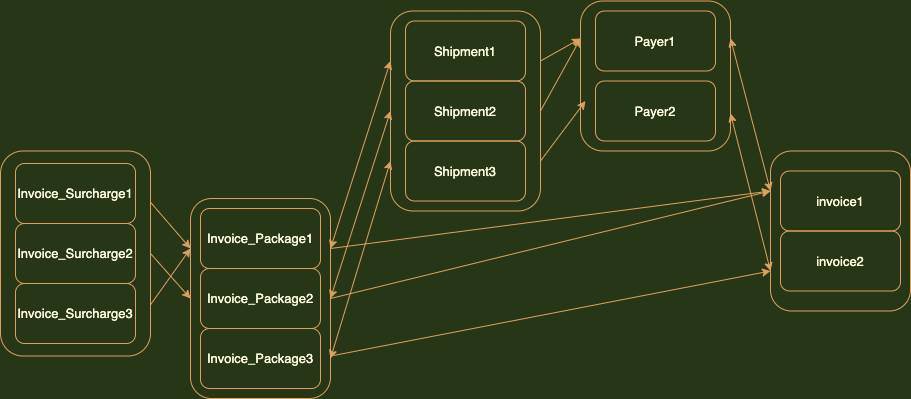

The diagram above was exported from draw.io. Its source (the exported page's mxGraphModel, read from the mxfile embedded in the PNG):
<mxGraphModel dx="1192" dy="751" grid="0" gridSize="10" guides="1" tooltips="1" connect="1" arrows="1" fold="1" page="1" pageScale="1" pageWidth="1100" pageHeight="850" background="#283618" math="0" shadow="0">
  <root>
    <mxCell id="0" />
    <mxCell id="1" parent="0" />
    <mxCell id="JVXooXvWpeD_GHny-1lP-112" value="Payer1" style="whiteSpace=wrap;html=1;fontSize=13;fillColor=none;rounded=1;strokeColor=#DDA15E;fontColor=#FEFAE0;" vertex="1" parent="1">
      <mxGeometry x="755" y="222.5" width="120" height="60" as="geometry" />
    </mxCell>
    <mxCell id="JVXooXvWpeD_GHny-1lP-113" value="Shipment1" style="whiteSpace=wrap;html=1;fontSize=13;fillColor=none;rounded=1;strokeColor=#DDA15E;fontColor=#FEFAE0;" vertex="1" parent="1">
      <mxGeometry x="565" y="232.5" width="120" height="60" as="geometry" />
    </mxCell>
    <mxCell id="JVXooXvWpeD_GHny-1lP-114" value="" style="whiteSpace=wrap;html=1;fontSize=13;fillColor=none;rounded=1;strokeColor=#DDA15E;fontColor=#FEFAE0;" vertex="1" parent="1">
      <mxGeometry x="740" y="212.5" width="150" height="150" as="geometry" />
    </mxCell>
    <mxCell id="JVXooXvWpeD_GHny-1lP-115" value="Payer2" style="whiteSpace=wrap;html=1;fontSize=13;fillColor=none;rounded=1;strokeColor=#DDA15E;fontColor=#FEFAE0;" vertex="1" parent="1">
      <mxGeometry x="755" y="292.5" width="120" height="60" as="geometry" />
    </mxCell>
    <mxCell id="JVXooXvWpeD_GHny-1lP-116" value="Shipment2" style="whiteSpace=wrap;html=1;fontSize=13;fillColor=none;rounded=1;strokeColor=#DDA15E;fontColor=#FEFAE0;" vertex="1" parent="1">
      <mxGeometry x="565" y="292.5" width="120" height="60" as="geometry" />
    </mxCell>
    <mxCell id="JVXooXvWpeD_GHny-1lP-117" value="Shipment3" style="whiteSpace=wrap;html=1;fontSize=13;fillColor=none;rounded=1;strokeColor=#DDA15E;fontColor=#FEFAE0;" vertex="1" parent="1">
      <mxGeometry x="565" y="352.5" width="120" height="60" as="geometry" />
    </mxCell>
    <mxCell id="JVXooXvWpeD_GHny-1lP-118" value="" style="whiteSpace=wrap;html=1;fontSize=13;fillColor=none;rounded=1;strokeColor=#DDA15E;fontColor=#FEFAE0;" vertex="1" parent="1">
      <mxGeometry x="550" y="222.5" width="150" height="200" as="geometry" />
    </mxCell>
    <mxCell id="JVXooXvWpeD_GHny-1lP-124" value="" style="endArrow=classic;html=1;fontSize=13;entryX=0;entryY=0.25;entryDx=0;entryDy=0;exitX=1;exitY=0.25;exitDx=0;exitDy=0;curved=1;labelBackgroundColor=#283618;strokeColor=#DDA15E;fontColor=#FEFAE0;" edge="1" parent="1" source="JVXooXvWpeD_GHny-1lP-118" target="JVXooXvWpeD_GHny-1lP-114">
      <mxGeometry width="50" height="50" relative="1" as="geometry">
        <mxPoint x="685" y="260" as="sourcePoint" />
        <mxPoint x="735" y="210" as="targetPoint" />
      </mxGeometry>
    </mxCell>
    <mxCell id="JVXooXvWpeD_GHny-1lP-125" value="" style="endArrow=classic;html=1;fontSize=13;entryX=0;entryY=0.25;entryDx=0;entryDy=0;exitX=1;exitY=0.5;exitDx=0;exitDy=0;curved=1;labelBackgroundColor=#283618;strokeColor=#DDA15E;fontColor=#FEFAE0;" edge="1" parent="1" source="JVXooXvWpeD_GHny-1lP-118" target="JVXooXvWpeD_GHny-1lP-114">
      <mxGeometry width="50" height="50" relative="1" as="geometry">
        <mxPoint x="685" y="322.5" as="sourcePoint" />
        <mxPoint x="850" y="320" as="targetPoint" />
      </mxGeometry>
    </mxCell>
    <mxCell id="JVXooXvWpeD_GHny-1lP-126" value="" style="endArrow=classic;html=1;fontSize=13;entryX=0.033;entryY=0.667;entryDx=0;entryDy=0;entryPerimeter=0;exitX=1;exitY=0.75;exitDx=0;exitDy=0;curved=1;labelBackgroundColor=#283618;strokeColor=#DDA15E;fontColor=#FEFAE0;" edge="1" parent="1" source="JVXooXvWpeD_GHny-1lP-118" target="JVXooXvWpeD_GHny-1lP-114">
      <mxGeometry width="50" height="50" relative="1" as="geometry">
        <mxPoint x="685" y="385" as="sourcePoint" />
        <mxPoint x="850" y="320" as="targetPoint" />
      </mxGeometry>
    </mxCell>
    <mxCell id="JVXooXvWpeD_GHny-1lP-127" value="invoice1" style="whiteSpace=wrap;html=1;fontSize=13;fillColor=none;rounded=1;strokeColor=#DDA15E;fontColor=#FEFAE0;" vertex="1" parent="1">
      <mxGeometry x="940" y="382.5" width="120" height="60" as="geometry" />
    </mxCell>
    <mxCell id="JVXooXvWpeD_GHny-1lP-128" value="invoice2" style="whiteSpace=wrap;html=1;fontSize=13;fillColor=none;rounded=1;strokeColor=#DDA15E;fontColor=#FEFAE0;" vertex="1" parent="1">
      <mxGeometry x="940" y="442.5" width="120" height="60" as="geometry" />
    </mxCell>
    <mxCell id="JVXooXvWpeD_GHny-1lP-129" value="" style="whiteSpace=wrap;html=1;fontSize=13;fillColor=none;rounded=1;strokeColor=#DDA15E;fontColor=#FEFAE0;" vertex="1" parent="1">
      <mxGeometry x="930" y="362.5" width="140" height="160" as="geometry" />
    </mxCell>
    <mxCell id="JVXooXvWpeD_GHny-1lP-131" value="" style="endArrow=classic;startArrow=classic;html=1;fontSize=13;entryX=0;entryY=0.25;entryDx=0;entryDy=0;exitX=1;exitY=0.25;exitDx=0;exitDy=0;curved=1;labelBackgroundColor=#283618;strokeColor=#DDA15E;fontColor=#FEFAE0;" edge="1" parent="1" source="JVXooXvWpeD_GHny-1lP-114" target="JVXooXvWpeD_GHny-1lP-129">
      <mxGeometry width="50" height="50" relative="1" as="geometry">
        <mxPoint x="820" y="530" as="sourcePoint" />
        <mxPoint x="870" y="480" as="targetPoint" />
      </mxGeometry>
    </mxCell>
    <mxCell id="JVXooXvWpeD_GHny-1lP-132" value="" style="endArrow=classic;startArrow=classic;html=1;fontSize=13;exitX=1;exitY=0.75;exitDx=0;exitDy=0;entryX=0;entryY=0.75;entryDx=0;entryDy=0;curved=1;labelBackgroundColor=#283618;strokeColor=#DDA15E;fontColor=#FEFAE0;" edge="1" parent="1" source="JVXooXvWpeD_GHny-1lP-114" target="JVXooXvWpeD_GHny-1lP-129">
      <mxGeometry width="50" height="50" relative="1" as="geometry">
        <mxPoint x="820" y="530" as="sourcePoint" />
        <mxPoint x="850" y="470" as="targetPoint" />
      </mxGeometry>
    </mxCell>
    <mxCell id="JVXooXvWpeD_GHny-1lP-133" value="Invoice_Package1" style="whiteSpace=wrap;html=1;fontSize=13;fillColor=none;rounded=1;strokeColor=#DDA15E;fontColor=#FEFAE0;" vertex="1" parent="1">
      <mxGeometry x="360" y="420" width="120" height="60" as="geometry" />
    </mxCell>
    <mxCell id="JVXooXvWpeD_GHny-1lP-134" value="Invoice_Package2" style="whiteSpace=wrap;html=1;fontSize=13;fillColor=none;rounded=1;strokeColor=#DDA15E;fontColor=#FEFAE0;" vertex="1" parent="1">
      <mxGeometry x="360" y="480" width="120" height="60" as="geometry" />
    </mxCell>
    <mxCell id="JVXooXvWpeD_GHny-1lP-135" value="Invoice_Package3" style="whiteSpace=wrap;html=1;fontSize=13;fillColor=none;rounded=1;strokeColor=#DDA15E;fontColor=#FEFAE0;" vertex="1" parent="1">
      <mxGeometry x="360" y="540" width="120" height="60" as="geometry" />
    </mxCell>
    <mxCell id="JVXooXvWpeD_GHny-1lP-136" value="" style="whiteSpace=wrap;html=1;fontSize=13;fillColor=none;rounded=1;strokeColor=#DDA15E;fontColor=#FEFAE0;" vertex="1" parent="1">
      <mxGeometry x="350" y="410" width="140" height="200" as="geometry" />
    </mxCell>
    <mxCell id="JVXooXvWpeD_GHny-1lP-137" value="" style="endArrow=classic;startArrow=classic;html=1;fontSize=13;entryX=0;entryY=0.25;entryDx=0;entryDy=0;exitX=1;exitY=0.25;exitDx=0;exitDy=0;curved=1;labelBackgroundColor=#283618;strokeColor=#DDA15E;fontColor=#FEFAE0;" edge="1" parent="1" source="JVXooXvWpeD_GHny-1lP-136" target="JVXooXvWpeD_GHny-1lP-118">
      <mxGeometry width="50" height="50" relative="1" as="geometry">
        <mxPoint x="480" y="475" as="sourcePoint" />
        <mxPoint x="530" y="425" as="targetPoint" />
      </mxGeometry>
    </mxCell>
    <mxCell id="JVXooXvWpeD_GHny-1lP-139" value="" style="endArrow=classic;startArrow=classic;html=1;fontSize=13;entryX=0;entryY=0.75;entryDx=0;entryDy=0;exitX=1;exitY=0.8;exitDx=0;exitDy=0;exitPerimeter=0;curved=1;labelBackgroundColor=#283618;strokeColor=#DDA15E;fontColor=#FEFAE0;" edge="1" parent="1" source="JVXooXvWpeD_GHny-1lP-136" target="JVXooXvWpeD_GHny-1lP-118">
      <mxGeometry width="50" height="50" relative="1" as="geometry">
        <mxPoint x="480" y="590" as="sourcePoint" />
        <mxPoint x="530" y="540" as="targetPoint" />
      </mxGeometry>
    </mxCell>
    <mxCell id="JVXooXvWpeD_GHny-1lP-140" value="" style="endArrow=classic;html=1;fontSize=13;exitX=1;exitY=0.25;exitDx=0;exitDy=0;entryX=0;entryY=0.25;entryDx=0;entryDy=0;curved=1;labelBackgroundColor=#283618;strokeColor=#DDA15E;fontColor=#FEFAE0;" edge="1" parent="1" source="JVXooXvWpeD_GHny-1lP-136" target="JVXooXvWpeD_GHny-1lP-129">
      <mxGeometry width="50" height="50" relative="1" as="geometry">
        <mxPoint x="630" y="510" as="sourcePoint" />
        <mxPoint x="680" y="460" as="targetPoint" />
      </mxGeometry>
    </mxCell>
    <mxCell id="JVXooXvWpeD_GHny-1lP-141" value="" style="endArrow=classic;html=1;fontSize=13;exitX=1;exitY=0.5;exitDx=0;exitDy=0;entryX=0;entryY=0.25;entryDx=0;entryDy=0;curved=1;labelBackgroundColor=#283618;strokeColor=#DDA15E;fontColor=#FEFAE0;" edge="1" parent="1" source="JVXooXvWpeD_GHny-1lP-136" target="JVXooXvWpeD_GHny-1lP-129">
      <mxGeometry width="50" height="50" relative="1" as="geometry">
        <mxPoint x="620" y="560" as="sourcePoint" />
        <mxPoint x="870" y="480" as="targetPoint" />
      </mxGeometry>
    </mxCell>
    <mxCell id="JVXooXvWpeD_GHny-1lP-143" value="" style="endArrow=classic;startArrow=classic;html=1;fontSize=13;exitX=1;exitY=0.5;exitDx=0;exitDy=0;entryX=0;entryY=0.5;entryDx=0;entryDy=0;curved=1;labelBackgroundColor=#283618;strokeColor=#DDA15E;fontColor=#FEFAE0;" edge="1" parent="1" source="JVXooXvWpeD_GHny-1lP-136" target="JVXooXvWpeD_GHny-1lP-118">
      <mxGeometry width="50" height="50" relative="1" as="geometry">
        <mxPoint x="680" y="640" as="sourcePoint" />
        <mxPoint x="730" y="590" as="targetPoint" />
      </mxGeometry>
    </mxCell>
    <mxCell id="JVXooXvWpeD_GHny-1lP-144" value="" style="endArrow=classic;html=1;fontSize=13;exitX=1.021;exitY=0.785;exitDx=0;exitDy=0;exitPerimeter=0;entryX=0;entryY=0.75;entryDx=0;entryDy=0;curved=1;labelBackgroundColor=#283618;strokeColor=#DDA15E;fontColor=#FEFAE0;" edge="1" parent="1" source="JVXooXvWpeD_GHny-1lP-136" target="JVXooXvWpeD_GHny-1lP-129">
      <mxGeometry width="50" height="50" relative="1" as="geometry">
        <mxPoint x="820" y="530" as="sourcePoint" />
        <mxPoint x="870" y="480" as="targetPoint" />
      </mxGeometry>
    </mxCell>
    <mxCell id="JVXooXvWpeD_GHny-1lP-145" value="Invoice_Surcharge1" style="whiteSpace=wrap;html=1;fontSize=13;fillColor=none;rounded=1;strokeColor=#DDA15E;fontColor=#FEFAE0;" vertex="1" parent="1">
      <mxGeometry x="175" y="375" width="120" height="60" as="geometry" />
    </mxCell>
    <mxCell id="JVXooXvWpeD_GHny-1lP-146" value="Invoice_Surcharge2" style="whiteSpace=wrap;html=1;fontSize=13;fillColor=none;rounded=1;strokeColor=#DDA15E;fontColor=#FEFAE0;" vertex="1" parent="1">
      <mxGeometry x="175" y="435" width="120" height="60" as="geometry" />
    </mxCell>
    <mxCell id="JVXooXvWpeD_GHny-1lP-147" value="Invoice_Surcharge3" style="whiteSpace=wrap;html=1;fontSize=13;fillColor=none;rounded=1;strokeColor=#DDA15E;fontColor=#FEFAE0;" vertex="1" parent="1">
      <mxGeometry x="175" y="495" width="120" height="60" as="geometry" />
    </mxCell>
    <mxCell id="JVXooXvWpeD_GHny-1lP-148" value="" style="whiteSpace=wrap;html=1;fontSize=13;fillColor=none;rounded=1;strokeColor=#DDA15E;fontColor=#FEFAE0;" vertex="1" parent="1">
      <mxGeometry x="160" y="362.5" width="150" height="205" as="geometry" />
    </mxCell>
    <mxCell id="JVXooXvWpeD_GHny-1lP-152" value="" style="endArrow=classic;html=1;fontSize=13;exitX=1;exitY=0.25;exitDx=0;exitDy=0;entryX=0;entryY=0.25;entryDx=0;entryDy=0;curved=1;labelBackgroundColor=#283618;strokeColor=#DDA15E;fontColor=#FEFAE0;" edge="1" parent="1" source="JVXooXvWpeD_GHny-1lP-148" target="JVXooXvWpeD_GHny-1lP-136">
      <mxGeometry width="50" height="50" relative="1" as="geometry">
        <mxPoint x="590" y="540" as="sourcePoint" />
        <mxPoint x="640" y="490" as="targetPoint" />
      </mxGeometry>
    </mxCell>
    <mxCell id="JVXooXvWpeD_GHny-1lP-153" value="" style="endArrow=classic;html=1;fontSize=13;entryX=0;entryY=0.5;entryDx=0;entryDy=0;exitX=1;exitY=0.5;exitDx=0;exitDy=0;curved=1;labelBackgroundColor=#283618;strokeColor=#DDA15E;fontColor=#FEFAE0;" edge="1" parent="1" source="JVXooXvWpeD_GHny-1lP-148" target="JVXooXvWpeD_GHny-1lP-136">
      <mxGeometry width="50" height="50" relative="1" as="geometry">
        <mxPoint x="590" y="540" as="sourcePoint" />
        <mxPoint x="640" y="490" as="targetPoint" />
      </mxGeometry>
    </mxCell>
    <mxCell id="JVXooXvWpeD_GHny-1lP-154" value="" style="endArrow=classic;html=1;fontSize=13;exitX=1;exitY=0.75;exitDx=0;exitDy=0;entryX=0;entryY=0.25;entryDx=0;entryDy=0;curved=1;labelBackgroundColor=#283618;strokeColor=#DDA15E;fontColor=#FEFAE0;" edge="1" parent="1" source="JVXooXvWpeD_GHny-1lP-148" target="JVXooXvWpeD_GHny-1lP-136">
      <mxGeometry width="50" height="50" relative="1" as="geometry">
        <mxPoint x="590" y="540" as="sourcePoint" />
        <mxPoint x="640" y="490" as="targetPoint" />
      </mxGeometry>
    </mxCell>
  </root>
</mxGraphModel>